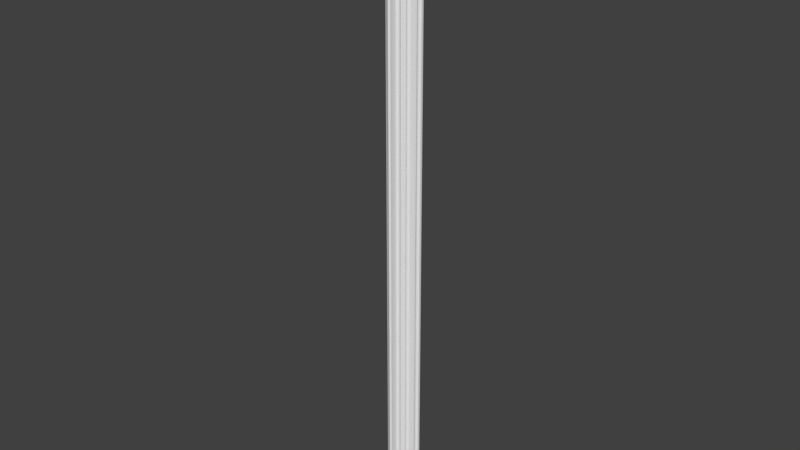 # Source: OWP_7108.24.blend  (saved by Blender 2.78.0; exported with 4.5.12 LTS)
import bpy
from mathutils import Matrix  # noqa: F401  (used for matrix-valued properties, if any)

bpy.ops.wm.read_factory_settings(use_empty=True)
scene = bpy.context.scene
scene.name = 'Scene'

# ---- collections
col_collection_1 = bpy.data.collections.new('Collection 1'); scene.collection.children.link(col_collection_1)

# ---- world
world_world = bpy.data.worlds.new('World'); scene.world = world_world
world_world.color = (0.05088, 0.05088, 0.05088)
world_world.use_sun_shadow = False
world_world.sun_shadow_jitter_overblur = 0.0
world_world.cycles.sampling_method = 'MANUAL'

# ---- meshes
me_owp_7108_24_3dsolid = bpy.data.meshes.new('OWP 7108.24 3dsolid')
me_owp_7108_24_3dsolid.from_pydata([(0.2181, 0.2676, 1e-06), (0.1805, 0.2745, 24.0), (0.1361, 0.2769, 1e-06), (0.1361, 0.2769, 24.0), (0.2244, 0.2617, 24.0), (0.243, 0.248, 24.0), (0.2633, 0.2227, 1e-06), (0.2579, 0.2305, 24.0), (0.2684, 0.21, 24.0), (0.2752, 0.1782, 1e-06), (0.2739, 0.1876, 24.0), (0.2741, 0.1645, 24.0), (0.269, 0.1421, 24.0), (0.269, 0.1421, 1e-06), (0.2032, 0.2707, 24.0), (0.3181, 0.1077, 24.0), (0.3481, 0.08895, 1e-06), (0.4244, 0.05233, 1e-06), (0.4244, 0.05233, 24.0), (0.37, 0.07768, 24.0), (0.4427, 0.06904, 24.0), (0.461, 0.0813, 1e-06), (0.4785, 0.08555, 24.0), (0.5352, 0.08281, 1e-06), (0.5136, 0.08626, 24.0), (0.5375, 0.07984, 24.0), (0.5837, 0.04271, 1e-06), (0.5591, 0.06768, 24.0), (0.5771, 0.05056, 24.0), (0.5978, 0.005883, 1e-06), (0.5988, 0.007043, 24.0), (0.6575, 0.0006553, 24.0), (0.6928, -0.0005743, 1e-06), (0.7762, 0.007043, 1e-06), (0.7772, 0.005883, 24.0), (0.7175, 0.0006553, 24.0), (0.7985, 0.05426, 24.0), (0.8121, 0.06727, 1e-06), (0.8716, 0.08782, 1e-06), (0.8375, 0.07984, 24.0), (0.8614, 0.08626, 24.0), (0.92, 0.07719, 1e-06), (0.8862, 0.08655, 24.0), (0.9104, 0.08069, 24.0), (0.9506, 0.05233, 1e-06), (0.9323, 0.06904, 24.0), (0.9506, 0.05233, 24.0), (1.005, 0.07768, 24.0), (1.036, 0.09427, 1e-06), (1.106, 0.1421, 1e-06), (1.106, 0.1421, 24.0), (1.057, 0.1077, 24.0), (1.1, 0.174, 1e-06), (1.101, 0.1645, 24.0), (1.11, 0.2189, 1e-06), (1.101, 0.1876, 24.0), (1.107, 0.21, 24.0), (1.14, 0.2561, 1e-06), (1.117, 0.2305, 24.0), (1.132, 0.248, 24.0), (1.179, 0.2728, 1e-06), (1.163, 0.2681, 24.0), (1.195, 0.2745, 24.0), (1.239, 0.2769, 1e-06), (1.239, 0.2769, 24.0), (1.271, 0.3237, 24.0), (1.288, 0.3522, 1e-06), (1.323, 0.4244, 1e-06), (1.323, 0.4244, 24.0), (1.299, 0.373, 24.0), (1.306, 0.4427, 24.0), (1.294, 0.461, 1e-06), (1.294, 0.4646, 24.0), (1.288, 0.4888, 24.0), (1.292, 0.5352, 1e-06), (1.289, 0.5136, 24.0), (1.295, 0.5375, 24.0), (1.332, 0.5837, 1e-06), (1.307, 0.5591, 24.0), (1.324, 0.5771, 24.0), (1.369, 0.5978, 1e-06), (1.345, 0.5902, 24.0), (1.369, 0.5979, 24.0), (1.376, 0.6874, 1e-06), (1.374, 0.6575, 24.0), (1.375, 0.6875, 24.0), (-0.001446, 0.6871, 1e-06), (1e-06, 0.6875, 24.0), (0.004445, 0.6009, 24.0), (0.007038, 0.5988, 1e-06), (0.05861, 0.5707, 1e-06), (0.06172, 0.5675, 24.0), (0.08768, 0.517, 1e-06), (0.07984, 0.5375, 24.0), (0.08626, 0.5136, 24.0), (0.07719, 0.455, 1e-06), (0.08448, 0.4742, 24.0), (0.05233, 0.4244, 1e-06), (0.06904, 0.4427, 24.0), (0.05233, 0.4244, 24.0), (0.07617, 0.373, 24.0), (0.09168, 0.3434, 1e-06), (0.1042, 0.3237, 24.0)], [], [(0, 1, 2), (1, 3, 2), (4, 0, 5), (7, 6, 8), (10, 9, 11), (12, 11, 13), (13, 11, 9), (10, 8, 9), (9, 8, 6), (7, 5, 6), (6, 5, 0), (4, 14, 0), (14, 1, 0), (12, 13, 15), (13, 16, 15), (17, 18, 16), (18, 19, 16), (19, 15, 16), (17, 21, 18), (18, 21, 20), (24, 23, 25), (26, 27, 23), (27, 26, 28), (29, 30, 26), (30, 28, 26), (27, 25, 23), (24, 22, 23), (23, 22, 21), (22, 20, 21), (30, 29, 31), (29, 32, 31), (33, 34, 32), (34, 35, 32), (35, 31, 32), (34, 33, 36), (38, 39, 37), (39, 38, 40), (41, 42, 38), (42, 41, 43), (44, 45, 41), (44, 46, 45), (45, 43, 41), (42, 40, 38), (39, 36, 37), (37, 36, 33), (46, 44, 47), (44, 48, 47), (49, 50, 48), (50, 51, 48), (51, 47, 48), (49, 52, 50), (50, 52, 53), (54, 55, 52), (55, 54, 56), (57, 58, 54), (58, 57, 59), (60, 61, 57), (60, 62, 61), (61, 59, 57), (58, 56, 54), (55, 53, 52), (63, 64, 60), (64, 62, 60), (64, 63, 65), (63, 66, 65), (67, 68, 66), (68, 69, 66), (69, 65, 66), (67, 71, 68), (68, 71, 70), (72, 71, 73), (75, 74, 76), (77, 78, 74), (78, 77, 79), (80, 81, 77), (80, 82, 81), (81, 79, 77), (78, 76, 74), (75, 73, 74), (74, 73, 71), (72, 70, 71), (85, 84, 83), (84, 82, 83), (83, 82, 80), (86, 87, 83), (87, 85, 83), (87, 86, 88), (89, 88, 86), (93, 92, 94), (95, 96, 92), (97, 98, 95), (97, 99, 98), (98, 96, 95), (96, 94, 92), (93, 91, 92), (92, 91, 90), (91, 88, 90), (90, 88, 89), (99, 97, 100), (97, 101, 100), (2, 3, 101), (3, 102, 101), (102, 100, 101), (99, 100, 98), (102, 14, 100), (3, 1, 102), (1, 14, 102), (4, 96, 14), (96, 4, 94), (7, 24, 5), (7, 8, 24), (24, 8, 22), (11, 15, 10), (11, 12, 15), (10, 15, 22), (10, 22, 8), (18, 20, 19), (20, 22, 19), (25, 39, 24), (25, 27, 39), (39, 27, 36), (30, 31, 28), (28, 31, 36), (28, 36, 27), (34, 36, 35), (39, 40, 24), (42, 56, 40), (56, 42, 55), (45, 47, 43), (45, 46, 47), (47, 51, 43), (50, 53, 51), (53, 55, 51), (56, 58, 40), (58, 59, 40), (61, 75, 59), (75, 61, 73), (62, 65, 61), (62, 64, 65), (65, 69, 61), (68, 70, 69), (70, 72, 69), (69, 72, 61), (76, 93, 75), (76, 78, 93), (79, 85, 78), (85, 79, 84), (82, 84, 81), (81, 84, 79), (85, 87, 78), (88, 91, 87), (87, 91, 78), (93, 94, 75), (14, 96, 100), (72, 73, 61), (98, 100, 96), (93, 78, 91), (4, 5, 94), (94, 5, 59), (94, 59, 75), (19, 22, 15), (59, 5, 24), (59, 24, 40), (35, 36, 31), (42, 43, 55), (51, 55, 43), (2, 101, 0), (0, 101, 95), (97, 95, 101), (95, 92, 0), (90, 74, 92), (74, 90, 86), (74, 86, 83), (74, 83, 77), (89, 86, 90), (80, 77, 83), (92, 74, 57), (92, 57, 37), (92, 37, 23), (92, 23, 0), (71, 57, 74), (57, 71, 60), (71, 67, 66), (63, 60, 66), (66, 60, 71), (37, 57, 38), (38, 54, 41), (52, 49, 48), (44, 41, 48), (54, 38, 57), (33, 32, 37), (29, 26, 32), (26, 23, 37), (0, 23, 6), (21, 17, 16), (21, 16, 9), (21, 9, 6), (13, 9, 16), (21, 6, 23), (32, 26, 37), (54, 52, 41), (48, 41, 52)])
me_owp_7108_24_3dsolid.polygons.foreach_set('use_smooth', [True] * 202)
_uv = me_owp_7108_24_3dsolid.uv_layers.new(name='UVMap')
_uv.uv.foreach_set('vector', [0.6927, 1.0, 0.7012, 0.0, 0.7112, 1.0, 0.7012, 0.0, 0.7112, 0.0, 0.7112, 1.0, 0.6913, 7.947e-08, 0.6927, 1.0, 0.687, 7.947e-08, 0.6125, 1.0, 0.6145, 9.458e-09, 0.6175, 1.0, 0.6227, 1.0, 0.6248, 9.934e-09, 0.6278, 1.0, 0.6326, 1.0, 0.6278, 1.0, 0.6326, 6.722e-09, 0.6326, 6.722e-09, 0.6278, 1.0, 0.6248, 9.934e-09, 0.6227, 1.0, 0.6175, 1.0, 0.6248, 9.934e-09, 0.6248, 9.934e-09, 0.6175, 1.0, 0.6145, 9.458e-09, 0.6125, 1.0, 0.608, 1.0, 0.6145, 9.458e-09, 0.6145, 9.458e-09, 0.608, 1.0, 0.6026, 0.0, 0.6913, 7.947e-08, 0.6961, 7.947e-08, 0.6927, 1.0, 0.6961, 7.947e-08, 0.7012, 0.0, 0.6927, 1.0, 0.3107, 1.0, 0.3107, 3.039e-08, 0.3219, 1.0, 0.3107, 3.039e-08, 0.3287, 1.218e-08, 0.3219, 1.0, 0.3461, 0.0, 0.3461, 1.0, 0.3287, 1.218e-08, 0.3461, 1.0, 0.3337, 1.0, 0.3287, 1.218e-08, 0.3337, 1.0, 0.3219, 1.0, 0.3287, 1.218e-08, 0.3461, 0.0, 0.3542, 9.638e-09, 0.3461, 1.0, 0.9925, 0.0, 0.9925, 1.0, 0.988, 1.192e-06, 0.6444, 2.225e-06, 0.6436, 1.0, 0.639, 3.099e-06, 0.6326, 1.0, 0.6341, 3.656e-06, 0.6436, 1.0, 0.7753, 1.0, 0.7817, 6.215e-08, 0.7799, 1.0, 0.7905, 0.0, 0.7905, 1.0, 0.7817, 6.215e-08, 0.7905, 1.0, 0.7799, 1.0, 0.7817, 6.215e-08, 0.6341, 3.656e-06, 0.639, 3.099e-06, 0.6436, 1.0, 0.6444, 2.225e-06, 0.6523, 1.192e-06, 0.6436, 1.0, 0.6436, 1.0, 0.6523, 1.192e-06, 0.6603, 1.0, 0.6523, 1.192e-06, 0.6603, 0.0, 0.6603, 1.0, 0.4375, 2.384e-07, 0.4375, 1.0, 0.4243, 1.589e-07, 0.4375, 1.0, 0.4161, 1.0, 0.4243, 1.589e-07, 0.3973, 1.0, 0.3973, 0.0, 0.4161, 1.0, 0.3973, 0.0, 0.4107, 7.947e-08, 0.4161, 1.0, 0.4107, 7.947e-08, 0.4243, 1.589e-07, 0.4161, 1.0, 0.8053, 0.0, 0.8053, 1.0, 0.7937, 1.589e-07, 0.5587, 1.0, 0.5633, 8.742e-07, 0.572, 1.0, 0.5633, 8.742e-07, 0.5587, 1.0, 0.5579, 1.431e-06, 0.5477, 1.0, 0.5523, 1.987e-06, 0.5587, 1.0, 0.5523, 1.987e-06, 0.5477, 1.0, 0.5469, 2.702e-06, 0.5407, 1.0, 0.5419, 3.099e-06, 0.5477, 1.0, 0.988, 0.0, 0.988, 1.0, 0.9835, 1.0, 0.5419, 3.099e-06, 0.5469, 2.702e-06, 0.5477, 1.0, 0.5523, 1.987e-06, 0.5579, 1.431e-06, 0.5587, 1.0, 0.5633, 8.742e-07, 0.572, 0.0, 0.572, 1.0, 0.7905, 1.0, 0.7937, 1.589e-07, 0.8053, 1.0, 0.5086, 7.947e-08, 0.5086, 1.0, 0.4964, 0.0, 0.5086, 1.0, 0.4894, 1.0, 0.4964, 0.0, 0.4738, 1.0, 0.4738, 0.0, 0.4894, 1.0, 0.4738, 0.0, 0.4848, 0.0, 0.4894, 1.0, 0.4848, 0.0, 0.4964, 0.0, 0.4894, 1.0, 0.6603, 4.757e-09, 0.6672, 9.706e-09, 0.6603, 1.0, 0.6603, 1.0, 0.6672, 9.706e-09, 0.6651, 1.0, 0.6776, 5.797e-09, 0.6703, 1.0, 0.6672, 9.706e-09, 0.6703, 1.0, 0.6776, 5.797e-09, 0.6755, 1.0, 0.687, 0.0, 0.6804, 1.0, 0.6776, 5.797e-09, 0.6804, 1.0, 0.687, 0.0, 0.6849, 1.0, 0.7247, 1.0, 0.7284, 1.589e-07, 0.7334, 1.0, 0.7247, 1.0, 0.7212, 7.947e-08, 0.7284, 1.589e-07, 0.7284, 1.589e-07, 0.7352, 0.0, 0.7334, 1.0, 0.6804, 1.0, 0.6755, 1.0, 0.6776, 5.797e-09, 0.6703, 1.0, 0.6651, 1.0, 0.6672, 9.706e-09, 0.7112, 1.0, 0.7112, 0.0, 0.7247, 1.0, 0.7112, 0.0, 0.7212, 7.947e-08, 0.7247, 1.0, 0.3973, 0.0, 0.3973, 1.0, 0.3856, 0.0, 0.3973, 1.0, 0.3786, 1.0, 0.3856, 0.0, 0.3612, 1.0, 0.3612, 0.0, 0.3786, 1.0, 0.3612, 0.0, 0.3735, 7.947e-08, 0.3786, 1.0, 0.3735, 7.947e-08, 0.3856, 0.0, 0.3786, 1.0, 0.3612, 1.0, 0.3542, 1.0, 0.3612, 0.0, 0.9962, 1.0, 1.0, 0.0, 1.0, 1.0, 0.5764, 1.0, 0.5738, 1.752e-06, 0.5815, 1.0, 0.5871, 1.0, 0.5902, 7.61e-07, 0.5926, 1.0, 0.6026, 0.0, 0.5979, 1.0, 0.5902, 7.61e-07, 0.5979, 1.0, 0.6026, 0.0, 0.6026, 1.0, 0.8184, 1.0, 0.8237, 0.0, 0.8267, 1.0, 0.8184, 1.0, 0.8183, 7.947e-08, 0.8237, 0.0, 0.8237, 0.0, 0.8284, 0.0, 0.8267, 1.0, 0.5979, 1.0, 0.5926, 1.0, 0.5902, 7.61e-07, 0.5871, 1.0, 0.5815, 1.0, 0.5902, 7.61e-07, 0.5902, 7.61e-07, 0.5815, 1.0, 0.5738, 1.752e-06, 0.5764, 1.0, 0.572, 1.0, 0.5738, 1.752e-06, 0.7353, 0.0, 0.7419, 0.0, 0.7352, 1.0, 0.7419, 0.0, 0.7554, 0.0, 0.7352, 1.0, 0.7352, 1.0, 0.7554, 0.0, 0.7554, 1.0, 0.0, 1.0, 0.0003261, 0.0, 0.3107, 1.0, 0.0003261, 0.0, 0.3105, 7.947e-08, 0.3107, 1.0, 0.7555, 1.0, 0.7554, 8.449e-08, 0.7749, 1.0, 0.7753, 0.0, 0.7749, 1.0, 0.7554, 8.449e-08, 0.5325, 1.589e-07, 0.5276, 1.0, 0.5269, 1.589e-07, 0.5143, 1.0, 0.5183, 1.589e-07, 0.5276, 1.0, 0.5086, 1.0, 0.512, 1.589e-07, 0.5143, 1.0, 0.9962, 1.0, 0.9925, 3.974e-07, 0.9962, 0.0, 0.512, 1.589e-07, 0.5183, 1.589e-07, 0.5143, 1.0, 0.5183, 1.589e-07, 0.5269, 1.589e-07, 0.5276, 1.0, 0.5325, 1.589e-07, 0.5399, 0.0, 0.5276, 1.0, 0.5276, 1.0, 0.5399, 0.0, 0.5407, 1.0, 0.8053, 0.0, 0.8183, 0.0, 0.806, 1.0, 0.806, 1.0, 0.8183, 0.0, 0.8177, 1.0, 0.4375, 1.0, 0.4375, 0.0, 0.4499, 1.0, 0.4375, 0.0, 0.4571, 6.401e-09, 0.4499, 1.0, 0.4738, 1.533e-08, 0.4738, 1.0, 0.4571, 6.401e-09, 0.4738, 1.0, 0.4621, 1.0, 0.4571, 6.401e-09, 0.4621, 1.0, 0.4499, 1.0, 0.4571, 6.401e-09, 0.8877, 0.05958, 0.8993, 0.06057, 0.8836, 0.06027, 0.9105, 0.06174, 0.9224, 0.06586, 0.8993, 0.06057, 0.921, 0.06307, 0.9215, 0.06492, 0.9105, 0.06174, 0.9215, 0.06492, 0.9224, 0.06586, 0.9105, 0.06174, 0.9244, 0.06675, 0.8765, 0.06092, 0.9224, 0.06586, 0.8765, 0.06092, 0.9244, 0.06675, 0.8676, 0.06099, 0.9315, 0.06814, 0.964, 0.0788, 0.9275, 0.06752, 0.9315, 0.06814, 0.9361, 0.06858, 0.964, 0.0788, 0.964, 0.0788, 0.9361, 0.06858, 0.9642, 0.07734, 0.9464, 0.06882, 0.9592, 0.07065, 0.9412, 0.06881, 0.9464, 0.06882, 0.9514, 0.06861, 0.9592, 0.07065, 0.9412, 0.06881, 0.9592, 0.07065, 0.9642, 0.07734, 0.9412, 0.06881, 0.9642, 0.07734, 0.9361, 0.06858, 0.9717, 0.07508, 0.9679, 0.07585, 0.9659, 0.07282, 0.9679, 0.07585, 0.9642, 0.07734, 0.9659, 0.07282, 0.9655, 0.07979, 0.9655, 0.09229, 0.964, 0.0788, 0.9655, 0.07979, 0.9682, 0.0807, 0.9655, 0.09229, 0.9655, 0.09229, 0.9682, 0.0807, 0.9712, 0.09067, 0.9819, 0.08235, 0.9833, 0.08479, 0.9721, 0.08144, 0.9721, 0.08144, 0.9833, 0.08479, 0.9712, 0.09067, 0.9721, 0.08144, 0.9712, 0.09067, 0.9682, 0.0807, 0.9821, 0.08978, 0.9712, 0.09067, 0.9833, 0.08729, 0.9655, 0.09229, 0.964, 0.09329, 0.964, 0.0788, 0.9639, 0.09432, 0.9361, 0.1035, 0.964, 0.09329, 0.9361, 0.1035, 0.9639, 0.09432, 0.9412, 0.1033, 0.9679, 0.09624, 0.9659, 0.09927, 0.9653, 0.09533, 0.9679, 0.09624, 0.9717, 0.09701, 0.9659, 0.09927, 0.9659, 0.09927, 0.9592, 0.1014, 0.9653, 0.09533, 0.9514, 0.1035, 0.9464, 0.1033, 0.9592, 0.1014, 0.9464, 0.1033, 0.9412, 0.1033, 0.9592, 0.1014, 0.9361, 0.1035, 0.9315, 0.1039, 0.964, 0.09329, 0.9315, 0.1039, 0.9275, 0.1046, 0.964, 0.09329, 0.923, 0.1058, 0.8676, 0.1111, 0.9275, 0.1046, 0.8676, 0.1111, 0.923, 0.1058, 0.8732, 0.1111, 0.9215, 0.1072, 0.9105, 0.1103, 0.923, 0.1058, 0.9215, 0.1072, 0.921, 0.109, 0.9105, 0.1103, 0.9105, 0.1103, 0.8993, 0.1115, 0.923, 0.1058, 0.8877, 0.1125, 0.8836, 0.1118, 0.8993, 0.1115, 0.8836, 0.1118, 0.8787, 0.1113, 0.8993, 0.1115, 0.8993, 0.1115, 0.8787, 0.1113, 0.923, 0.1058, 0.8622, 0.1114, 0.8622, 0.06072, 0.8676, 0.1111, 0.8622, 0.1114, 0.8573, 0.1119, 0.8622, 0.06072, 0.8533, 0.1126, 0.8284, 0.1147, 0.8573, 0.1119, 0.8284, 0.1147, 0.8533, 0.1126, 0.8351, 0.1147, 0.8486, 0.1145, 0.8351, 0.1147, 0.8503, 0.1135, 0.8503, 0.1135, 0.8351, 0.1147, 0.8533, 0.1126, 0.8284, 0.1147, 0.8284, 0.0574, 0.8573, 0.1119, 0.8479, 0.05758, 0.8555, 0.05997, 0.8284, 0.0574, 0.8284, 0.0574, 0.8555, 0.05997, 0.8573, 0.1119, 0.8622, 0.06072, 0.8676, 0.06099, 0.8676, 0.1111, 0.9224, 0.06586, 0.8765, 0.06092, 0.8993, 0.06057, 0.8787, 0.1113, 0.8732, 0.1111, 0.923, 0.1058, 0.8836, 0.06027, 0.8993, 0.06057, 0.8765, 0.06092, 0.8622, 0.06072, 0.8573, 0.1119, 0.8555, 0.05997, 0.9244, 0.06675, 0.9275, 0.06752, 0.8676, 0.06099, 0.8676, 0.06099, 0.9275, 0.06752, 0.9275, 0.1046, 0.8676, 0.06099, 0.9275, 0.1046, 0.8676, 0.1111, 0.9659, 0.07282, 0.9642, 0.07734, 0.9592, 0.07065, 0.9275, 0.1046, 0.9275, 0.06752, 0.964, 0.0788, 0.9275, 0.1046, 0.964, 0.0788, 0.964, 0.09329, 0.9833, 0.08729, 0.9712, 0.09067, 0.9833, 0.08479, 0.9639, 0.09432, 0.9653, 0.09533, 0.9412, 0.1033, 0.9592, 0.1014, 0.9412, 0.1033, 0.9653, 0.09533, 0.891, 0.005728, 0.906, 0.003877, 0.8889, 0.009146, 0.8889, 0.009146, 0.906, 0.003877, 0.9312, 0.003275, 0.9243, 0.002239, 0.9312, 0.003275, 0.906, 0.003877, 0.9312, 0.003275, 0.9452, 0.003712, 0.8889, 0.009146, 0.9573, 0.002501, 0.9492, 0.0539, 0.9452, 0.003712, 0.9492, 0.0539, 0.9573, 0.002501, 0.9835, 0.0, 0.9492, 0.0539, 0.9835, 0.0, 0.9835, 0.0574, 0.9492, 0.0539, 0.9835, 0.0574, 0.9602, 0.05557, 0.9636, 0.0003528, 0.9835, 0.0, 0.9573, 0.002501, 0.9633, 0.05711, 0.9602, 0.05557, 0.9835, 0.0574, 0.9452, 0.003712, 0.9492, 0.0539, 0.8863, 0.04757, 0.9452, 0.003712, 0.8863, 0.04757, 0.8437, 0.03389, 0.9452, 0.003712, 0.8437, 0.03389, 0.8472, 0.02236, 0.9452, 0.003712, 0.8472, 0.02236, 0.8889, 0.009146, 0.9325, 0.05396, 0.8863, 0.04757, 0.9492, 0.0539, 0.8863, 0.04757, 0.9325, 0.05396, 0.89, 0.04919, 0.9325, 0.05396, 0.9242, 0.05517, 0.9079, 0.05374, 0.8909, 0.05168, 0.89, 0.04919, 0.9079, 0.05374, 0.9079, 0.05374, 0.89, 0.04919, 0.9325, 0.05396, 0.8437, 0.03389, 0.8863, 0.04757, 0.8483, 0.03637, 0.8483, 0.03637, 0.8779, 0.0463, 0.8459, 0.03839, 0.8677, 0.04588, 0.8605, 0.04614, 0.8498, 0.04323, 0.8403, 0.03966, 0.8459, 0.03839, 0.8498, 0.04323, 0.8779, 0.0463, 0.8483, 0.03637, 0.8863, 0.04757, 0.8301, 0.0324, 0.8284, 0.02892, 0.8437, 0.03389, 0.8298, 0.02496, 0.8382, 0.02438, 0.8284, 0.02892, 0.8382, 0.02438, 0.8472, 0.02236, 0.8437, 0.03389, 0.8889, 0.009146, 0.8472, 0.02236, 0.8788, 0.01103, 0.8469, 0.01926, 0.8403, 0.01774, 0.8486, 0.01456, 0.8469, 0.01926, 0.8486, 0.01456, 0.8687, 0.01152, 0.8469, 0.01926, 0.8687, 0.01152, 0.8788, 0.01103, 0.8606, 0.01126, 0.8687, 0.01152, 0.8486, 0.01456, 0.8469, 0.01926, 0.8788, 0.01103, 0.8472, 0.02236, 0.8284, 0.02892, 0.8382, 0.02438, 0.8437, 0.03389, 0.8779, 0.0463, 0.8677, 0.04588, 0.8459, 0.03839, 0.8498, 0.04323, 0.8459, 0.03839, 0.8677, 0.04588])
me_owp_7108_24_3dsolid.materials.append(None)
me_owp_7108_24_3dsolid.use_remesh_preserve_volume = False
me_owp_7108_24_3dsolid.use_remesh_preserve_attributes = False
me_owp_7108_24_3dsolid.use_mirror_vertex_groups = False
me_owp_7108_24_3dsolid.update()

# ---- objects
ob_owp_7108_24 = bpy.data.objects.new('OWP 7108.24', me_owp_7108_24_3dsolid)

# ---- transforms, parenting, visibility, modifiers, constraints
ob_owp_7108_24.location = (0.0, 0.0, 0.0)
ob_owp_7108_24.scale = (0.0254, 0.0254, 0.0254)
ob_owp_7108_24.display_type = 'WIRE'
ob_owp_7108_24.lineart.crease_threshold = 0.0
_m = ob_owp_7108_24.modifiers.new('EdgeSplit', 'EDGE_SPLIT')

# ---- collection membership
col_collection_1.objects.link(ob_owp_7108_24)

# ---- scene / render settings (as saved in the file)
scene.frame_start = 1; scene.frame_end = 250; scene.frame_set(1)
scene.render.engine = 'CYCLES'
scene.render.resolution_percentage = 50
scene.render.dither_intensity = 0.0
scene.cycles.use_denoising = False
scene.cycles.samples = 128
scene.cycles.sampling_pattern = 'TABULATED_SOBOL'
scene.cycles.light_sampling_threshold = 0.0
scene.cycles.use_adaptive_sampling = False
scene.cycles.use_light_tree = False
scene.cycles.caustics_reflective = False
scene.cycles.caustics_refractive = False
scene.cycles.blur_glossy = 0.0
scene.cycles.max_bounces = 6
scene.cycles.sample_clamp_direct = 1.0
scene.cycles.sample_clamp_indirect = 1.0
scene.view_settings.view_transform = 'Standard'
bpy.context.view_layer.update()

# ---- added for rendering (the .blend has no active camera and no usable light): camera, sun
cam_auto = bpy.data.cameras.new('AutoCamera')
cam_auto.lens = 50.0
cam_auto.sensor_width = 36.0
cam_auto.clip_end = 1000.0
ob_auto_camera = bpy.data.objects.new('AutoCamera', cam_auto)
scene.collection.objects.link(ob_auto_camera)
ob_auto_camera.location = (0.582635, -0.669488, 0.756941)
ob_auto_camera.rotation_euler = (1.09748, -7.21219e-08, 0.694738)
scene.camera = ob_auto_camera
light_auto_sun = bpy.data.lights.new('AutoSun', 'SUN')
light_auto_sun.energy = 3.0
light_auto_sun.angle = 0.0523599
ob_auto_sun = bpy.data.objects.new('AutoSun', light_auto_sun)
scene.collection.objects.link(ob_auto_sun)
ob_auto_sun.rotation_euler = (0.872665, 0.174533, 0.523599)
bpy.context.view_layer.update()
